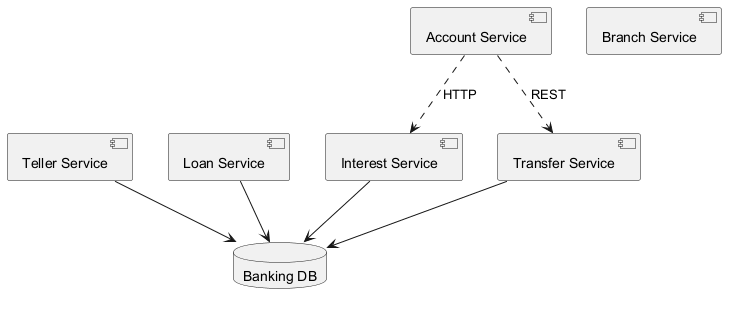

The diagram above was rendered by PlantUML. Its source (embedded in the PNG):
@startuml
skinparam backgroundColor #FFFFFF
skinparam classBackgroundColor #E8F4FA
skinparam classBorderColor #2C7DA0
component "Teller Service" as C_TellerService
component "Branch Service" as C_BranchService
component "Account Service" as C_AccountService
component "Loan Service" as C_LoanService
component "Interest Service" as C_InterestService
component "Transfer Service" as C_TransferService
database "Banking DB" as DB_banking
C_TellerService --> DB_banking
C_LoanService --> DB_banking
C_InterestService --> DB_banking
C_TransferService --> DB_banking
C_AccountService ..> C_InterestService : HTTP
C_AccountService ..> C_TransferService : REST
@enduml